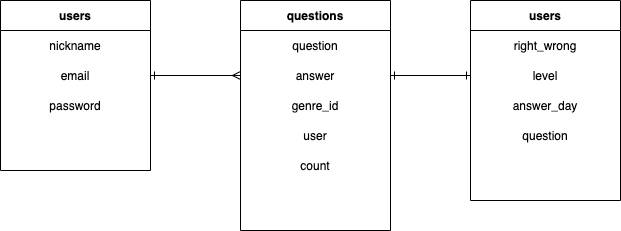

The diagram above was exported from draw.io. Its source (the exported page's mxGraphModel, read from the mxfile embedded in the PNG):
<mxGraphModel dx="420" dy="579" grid="1" gridSize="10" guides="1" tooltips="1" connect="1" arrows="1" fold="1" page="1" pageScale="1" pageWidth="827" pageHeight="1169" math="0" shadow="0">
  <root>
    <mxCell id="0" />
    <mxCell id="1" parent="0" />
    <mxCell id="61" value="users" style="shape=table;html=1;whiteSpace=wrap;startSize=30;container=1;collapsible=0;childLayout=tableLayout;fixedRows=1;rowLines=0;fontStyle=1;align=center;" vertex="1" parent="1">
      <mxGeometry x="40" y="40" width="150" height="170" as="geometry" />
    </mxCell>
    <mxCell id="65" value="" style="shape=partialRectangle;html=1;whiteSpace=wrap;collapsible=0;dropTarget=0;pointerEvents=0;fillColor=none;top=0;left=0;bottom=0;right=0;points=[[0,0.5],[1,0.5]];portConstraint=eastwest;" vertex="1" parent="61">
      <mxGeometry y="30" width="150" height="30" as="geometry" />
    </mxCell>
    <mxCell id="66" value="nickname" style="shape=partialRectangle;html=1;whiteSpace=wrap;connectable=0;fillColor=none;top=0;left=0;bottom=0;right=0;overflow=hidden;" vertex="1" parent="65">
      <mxGeometry width="150" height="30" as="geometry" />
    </mxCell>
    <mxCell id="68" value="" style="shape=partialRectangle;html=1;whiteSpace=wrap;collapsible=0;dropTarget=0;pointerEvents=0;fillColor=none;top=0;left=0;bottom=0;right=0;points=[[0,0.5],[1,0.5]];portConstraint=eastwest;" vertex="1" parent="61">
      <mxGeometry y="60" width="150" height="30" as="geometry" />
    </mxCell>
    <mxCell id="69" value="email" style="shape=partialRectangle;html=1;whiteSpace=wrap;connectable=0;fillColor=none;top=0;left=0;bottom=0;right=0;overflow=hidden;" vertex="1" parent="68">
      <mxGeometry width="150" height="30" as="geometry" />
    </mxCell>
    <mxCell id="71" style="shape=partialRectangle;html=1;whiteSpace=wrap;collapsible=0;dropTarget=0;pointerEvents=0;fillColor=none;top=0;left=0;bottom=0;right=0;points=[[0,0.5],[1,0.5]];portConstraint=eastwest;" vertex="1" parent="61">
      <mxGeometry y="90" width="150" height="30" as="geometry" />
    </mxCell>
    <mxCell id="72" value="password" style="shape=partialRectangle;html=1;whiteSpace=wrap;connectable=0;fillColor=none;top=0;left=0;bottom=0;right=0;overflow=hidden;" vertex="1" parent="71">
      <mxGeometry width="150" height="30" as="geometry" />
    </mxCell>
    <mxCell id="86" value="users" style="shape=table;html=1;whiteSpace=wrap;startSize=30;container=1;collapsible=0;childLayout=tableLayout;fixedRows=1;rowLines=0;fontStyle=1;align=center;" vertex="1" parent="1">
      <mxGeometry x="510" y="40" width="150" height="200" as="geometry" />
    </mxCell>
    <mxCell id="87" value="" style="shape=partialRectangle;html=1;whiteSpace=wrap;collapsible=0;dropTarget=0;pointerEvents=0;fillColor=none;top=0;left=0;bottom=0;right=0;points=[[0,0.5],[1,0.5]];portConstraint=eastwest;" vertex="1" parent="86">
      <mxGeometry y="30" width="150" height="30" as="geometry" />
    </mxCell>
    <mxCell id="88" value="right_wrong" style="shape=partialRectangle;html=1;whiteSpace=wrap;connectable=0;fillColor=none;top=0;left=0;bottom=0;right=0;overflow=hidden;" vertex="1" parent="87">
      <mxGeometry width="150" height="30" as="geometry" />
    </mxCell>
    <mxCell id="91" style="shape=partialRectangle;html=1;whiteSpace=wrap;collapsible=0;dropTarget=0;pointerEvents=0;fillColor=none;top=0;left=0;bottom=0;right=0;points=[[0,0.5],[1,0.5]];portConstraint=eastwest;" vertex="1" parent="86">
      <mxGeometry y="60" width="150" height="30" as="geometry" />
    </mxCell>
    <mxCell id="92" value="level" style="shape=partialRectangle;html=1;whiteSpace=wrap;connectable=0;fillColor=none;top=0;left=0;bottom=0;right=0;overflow=hidden;" vertex="1" parent="91">
      <mxGeometry width="150" height="30" as="geometry" />
    </mxCell>
    <mxCell id="93" style="shape=partialRectangle;html=1;whiteSpace=wrap;collapsible=0;dropTarget=0;pointerEvents=0;fillColor=none;top=0;left=0;bottom=0;right=0;points=[[0,0.5],[1,0.5]];portConstraint=eastwest;" vertex="1" parent="86">
      <mxGeometry y="90" width="150" height="30" as="geometry" />
    </mxCell>
    <mxCell id="94" value="answer_day" style="shape=partialRectangle;html=1;whiteSpace=wrap;connectable=0;fillColor=none;top=0;left=0;bottom=0;right=0;overflow=hidden;" vertex="1" parent="93">
      <mxGeometry width="150" height="30" as="geometry" />
    </mxCell>
    <mxCell id="95" style="shape=partialRectangle;html=1;whiteSpace=wrap;collapsible=0;dropTarget=0;pointerEvents=0;fillColor=none;top=0;left=0;bottom=0;right=0;points=[[0,0.5],[1,0.5]];portConstraint=eastwest;" vertex="1" parent="86">
      <mxGeometry y="120" width="150" height="30" as="geometry" />
    </mxCell>
    <mxCell id="96" value="question" style="shape=partialRectangle;html=1;whiteSpace=wrap;connectable=0;fillColor=none;top=0;left=0;bottom=0;right=0;overflow=hidden;" vertex="1" parent="95">
      <mxGeometry width="150" height="30" as="geometry" />
    </mxCell>
    <mxCell id="73" value="questions" style="shape=table;html=1;whiteSpace=wrap;startSize=30;container=1;collapsible=0;childLayout=tableLayout;fixedRows=1;rowLines=0;fontStyle=1;align=center;" vertex="1" parent="1">
      <mxGeometry x="280" y="40" width="150" height="230" as="geometry" />
    </mxCell>
    <mxCell id="74" value="" style="shape=partialRectangle;html=1;whiteSpace=wrap;collapsible=0;dropTarget=0;pointerEvents=0;fillColor=none;top=0;left=0;bottom=0;right=0;points=[[0,0.5],[1,0.5]];portConstraint=eastwest;" vertex="1" parent="73">
      <mxGeometry y="30" width="150" height="30" as="geometry" />
    </mxCell>
    <mxCell id="75" value="question" style="shape=partialRectangle;html=1;whiteSpace=wrap;connectable=0;fillColor=none;top=0;left=0;bottom=0;right=0;overflow=hidden;" vertex="1" parent="74">
      <mxGeometry width="150" height="30" as="geometry" />
    </mxCell>
    <mxCell id="76" value="" style="shape=partialRectangle;html=1;whiteSpace=wrap;collapsible=0;dropTarget=0;pointerEvents=0;fillColor=none;top=0;left=0;bottom=0;right=0;points=[[0,0.5],[1,0.5]];portConstraint=eastwest;" vertex="1" parent="73">
      <mxGeometry y="60" width="150" height="30" as="geometry" />
    </mxCell>
    <mxCell id="77" value="answer" style="shape=partialRectangle;html=1;whiteSpace=wrap;connectable=0;fillColor=none;top=0;left=0;bottom=0;right=0;overflow=hidden;" vertex="1" parent="76">
      <mxGeometry width="150" height="30" as="geometry" />
    </mxCell>
    <mxCell id="80" style="shape=partialRectangle;html=1;whiteSpace=wrap;collapsible=0;dropTarget=0;pointerEvents=0;fillColor=none;top=0;left=0;bottom=0;right=0;points=[[0,0.5],[1,0.5]];portConstraint=eastwest;" vertex="1" parent="73">
      <mxGeometry y="90" width="150" height="30" as="geometry" />
    </mxCell>
    <mxCell id="81" value="genre_id" style="shape=partialRectangle;html=1;whiteSpace=wrap;connectable=0;fillColor=none;top=0;left=0;bottom=0;right=0;overflow=hidden;" vertex="1" parent="80">
      <mxGeometry width="150" height="30" as="geometry" />
    </mxCell>
    <mxCell id="82" style="shape=partialRectangle;html=1;whiteSpace=wrap;collapsible=0;dropTarget=0;pointerEvents=0;fillColor=none;top=0;left=0;bottom=0;right=0;points=[[0,0.5],[1,0.5]];portConstraint=eastwest;" vertex="1" parent="73">
      <mxGeometry y="120" width="150" height="30" as="geometry" />
    </mxCell>
    <mxCell id="83" value="user" style="shape=partialRectangle;html=1;whiteSpace=wrap;connectable=0;fillColor=none;top=0;left=0;bottom=0;right=0;overflow=hidden;" vertex="1" parent="82">
      <mxGeometry width="150" height="30" as="geometry" />
    </mxCell>
    <mxCell id="84" style="shape=partialRectangle;html=1;whiteSpace=wrap;collapsible=0;dropTarget=0;pointerEvents=0;fillColor=none;top=0;left=0;bottom=0;right=0;points=[[0,0.5],[1,0.5]];portConstraint=eastwest;" vertex="1" parent="73">
      <mxGeometry y="150" width="150" height="30" as="geometry" />
    </mxCell>
    <mxCell id="85" value="count" style="shape=partialRectangle;html=1;whiteSpace=wrap;connectable=0;fillColor=none;top=0;left=0;bottom=0;right=0;overflow=hidden;" vertex="1" parent="84">
      <mxGeometry width="150" height="30" as="geometry" />
    </mxCell>
    <mxCell id="97" style="edgeStyle=orthogonalEdgeStyle;rounded=0;orthogonalLoop=1;jettySize=auto;html=1;exitX=1;exitY=0.5;exitDx=0;exitDy=0;entryX=0;entryY=0.5;entryDx=0;entryDy=0;endArrow=ERmany;endFill=0;startArrow=ERone;startFill=0;" edge="1" parent="1" source="68" target="76">
      <mxGeometry relative="1" as="geometry" />
    </mxCell>
    <mxCell id="98" style="edgeStyle=orthogonalEdgeStyle;rounded=0;orthogonalLoop=1;jettySize=auto;html=1;exitX=1;exitY=0.5;exitDx=0;exitDy=0;entryX=0;entryY=0.5;entryDx=0;entryDy=0;startArrow=ERone;startFill=0;endArrow=ERone;endFill=0;" edge="1" parent="1" source="76" target="91">
      <mxGeometry relative="1" as="geometry" />
    </mxCell>
  </root>
</mxGraphModel>